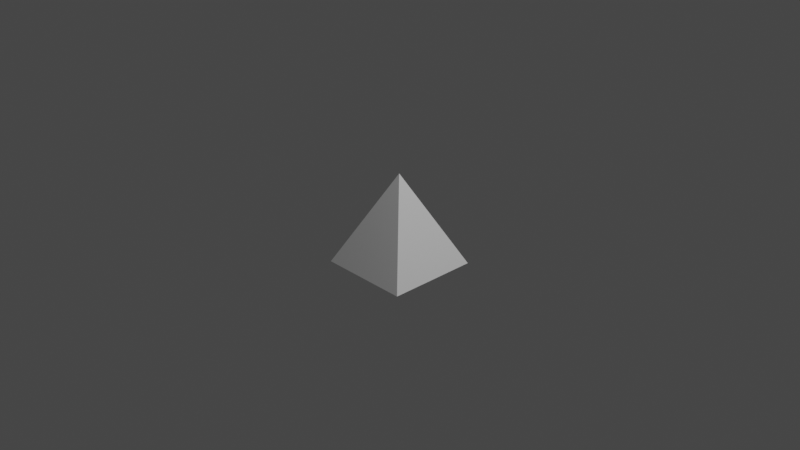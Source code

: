 # Source: MerkerGame.blend  (saved by Blender 2.81.16; exported with 4.5.12 LTS)
import bpy
from mathutils import Matrix  # noqa: F401  (used for matrix-valued properties, if any)

bpy.ops.wm.read_factory_settings(use_empty=True)
scene = bpy.context.scene
scene.name = 'Scene'

# ---- collections
col_collection = bpy.data.collections.new('Collection'); scene.collection.children.link(col_collection)

# ---- world
world_world = bpy.data.worlds.new('World'); scene.world = world_world
world_world.use_nodes = True; world_world.node_tree.nodes.clear()
_N = world_world.node_tree.nodes; _L = world_world.node_tree.links
n0 = _N.new('ShaderNodeOutputWorld'); n0.name = 'World Output'; n0.location = (300, 300)
n1 = _N.new('ShaderNodeBackground'); n1.name = 'Background'; n1.location = (10, 300)
n1.inputs[0].default_value = (0.05088, 0.05088, 0.05088, 1.0)
_L.new(n1.outputs[0], n0.inputs[0])
n0.is_active_output = True
world_world.color = (0.05088, 0.05088, 0.05088)
world_world.use_sun_shadow = False
world_world.sun_shadow_jitter_overblur = 0.0

# ---- cameras
cam_camera = bpy.data.cameras.new('Camera')
cam_camera.clip_end = 100.0
cam_camera.ortho_scale = 7.314

# ---- lights
light_light = bpy.data.lights.new('Light', 'POINT')
light_light.transmission_factor = 0.0
light_light.energy = 1000.0
light_light.shadow_soft_size = 0.1
light_light.shadow_maximum_resolution = 0.006
light_light.use_absolute_resolution = True

# ---- meshes
me_cube_002 = bpy.data.meshes.new('Cube.002')
me_cube_002.from_pydata([(-0.5, -0.5, -0.5), (-0.5, 0.5, -0.5), (0.5, -0.5, -0.5), (0.5, 0.5, -0.5), (0.0, 0.0, 0.5)], [], [(1, 4, 3), (0, 4, 1), (3, 4, 2), (2, 4, 0), (1, 3, 2, 0)])
_uv = me_cube_002.uv_layers.new(name='UVMap')
_uv.uv.foreach_set('vector', [0.125, 0.5, 0.25, 0.625, 0.375, 0.5, 0.125, 0.75, 0.25, 0.625, 0.125, 0.5, 0.375, 0.5, 0.25, 0.625, 0.375, 0.75, 0.375, 0.75, 0.25, 0.625, 0.125, 0.75, 0.125, 0.5, 0.375, 0.5, 0.375, 0.75, 0.125, 0.75])
me_cube_002.use_remesh_fix_poles = True
me_cube_002.use_remesh_preserve_attributes = False
me_cube_002.use_mirror_vertex_groups = False
me_cube_002.update()

# ---- objects
ob_light = bpy.data.objects.new('Light', light_light)
ob_camera = bpy.data.objects.new('Camera', cam_camera)
ob_cube = bpy.data.objects.new('Cube', me_cube_002)

# ---- transforms, parenting, visibility, modifiers, constraints
ob_light.location = (4.076, 1.005, 5.904)
ob_light.rotation_euler = (0.6503, 0.05522, 1.866)
ob_light.lock_rotations_4d = False
ob_light.empty_display_type = 'ARROWS'
ob_light.color = (0.0, 0.0, 0.0, 0.0)
ob_light.lineart.crease_threshold = 0.0
ob_camera.location = (7.359, -6.926, 4.958)
ob_camera.rotation_euler = (1.109, 0.0, 0.8149)
ob_camera.lock_rotations_4d = False
ob_camera.empty_display_type = 'ARROWS'
ob_camera.color = (0.0, 0.0, 0.0, 0.0)
ob_camera.display_type = 'WIRE'
ob_camera.lineart.crease_threshold = 0.0
ob_cube.location = (0.0, 0.0, 0.0)
ob_cube.lineart.crease_threshold = 0.0

# ---- collection membership
col_collection.objects.link(ob_light)
col_collection.objects.link(ob_camera)
col_collection.objects.link(ob_cube)

# ---- scene / render settings (as saved in the file)
scene.camera = ob_camera
scene.frame_start = 1; scene.frame_end = 250; scene.frame_set(1)
scene.render.engine = 'BLENDER_EEVEE_NEXT'
scene.cycles.use_denoising = False
scene.cycles.samples = 128
scene.cycles.sampling_pattern = 'TABULATED_SOBOL'
scene.cycles.use_adaptive_sampling = False
scene.cycles.use_light_tree = False
scene.view_settings.view_transform = 'Filmic'
bpy.context.view_layer.update()
